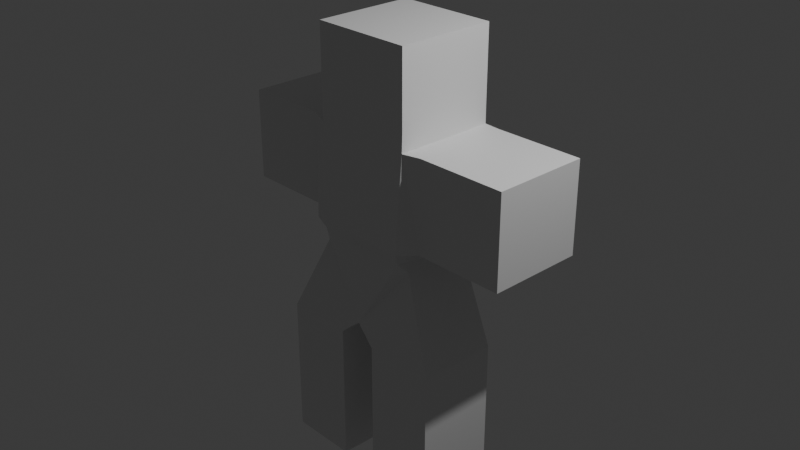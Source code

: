 # Source: human.blend  (saved by Blender 4.4.32; exported with 4.5.12 LTS)
import bpy
from mathutils import Matrix  # noqa: F401  (used for matrix-valued properties, if any)

bpy.ops.wm.read_factory_settings(use_empty=True)
scene = bpy.context.scene
scene.name = 'Scene'

# ---- collections
col_collection = bpy.data.collections.new('Collection'); scene.collection.children.link(col_collection)

# ---- materials (node trees are filled in below, after node groups)
mat_material = bpy.data.materials.new('Material')
mat_material.alpha_threshold = 0.0
mat_material.roughness = 0.5
mat_material.line_color = (0.0, 0.0, 0.0, 1.0)

# ---- material node trees
mat_material.use_nodes = True; mat_material.node_tree.nodes.clear()
_N = mat_material.node_tree.nodes; _L = mat_material.node_tree.links
n0 = _N.new('ShaderNodeOutputMaterial'); n0.name = 'Material Output'; n0.location = (300, 300)
n1 = _N.new('ShaderNodeBsdfPrincipled'); n1.name = 'Principled BSDF'; n1.location = (10, 300)
n1.inputs[3].default_value = 1.45
_L.new(n1.outputs[0], n0.inputs[0])
n0.is_active_output = True

# ---- world
world_world = bpy.data.worlds.new('World'); scene.world = world_world
world_world.use_nodes = True; world_world.node_tree.nodes.clear()
_N = world_world.node_tree.nodes; _L = world_world.node_tree.links
n0 = _N.new('ShaderNodeOutputWorld'); n0.name = 'World Output'; n0.location = (300, 300)
n1 = _N.new('ShaderNodeBackground'); n1.name = 'Background'; n1.location = (10, 300)
n1.inputs[0].default_value = (0.05088, 0.05088, 0.05088, 1.0)
_L.new(n1.outputs[0], n0.inputs[0])
n0.is_active_output = True
world_world.color = (0.05088, 0.05088, 0.05088)
world_world.sun_shadow_jitter_overblur = 0.0

# ---- cameras
cam_camera = bpy.data.cameras.new('Camera')
cam_camera.clip_end = 100.0
cam_camera.ortho_scale = 7.314

# ---- lights
light_light = bpy.data.lights.new('Light', 'POINT')
light_light.energy = 1000.0
light_light.shadow_soft_size = 0.1

# ---- meshes
me_cube = bpy.data.meshes.new('Cube')
me_cube.from_pydata([(0.5227, 0.6691, 1.0), (0.5184, 0.3876, -0.273), (0.5227, -0.4594, 1.0), (0.563, -0.4054, -0.2546), (-0.6106, 0.6682, 1.0), (-0.6493, 0.4893, -0.3053), (-0.6106, -0.4533, 1.0), (-0.5989, -0.425, -0.3058), (0.5184, 0.6352, 0.0), (-0.5989, -0.5612, 0.0), (0.563, -0.5841, 0.0), (-0.6493, 0.7035, 0.0), (0.5227, 0.6682, 1.193), (0.5227, -0.4533, 1.193), (-0.6106, 0.6682, 1.193), (-0.6106, -0.4533, 1.193), (0.7168, 0.6536, 1.0), (0.7168, -0.4098, 1.0), (0.7168, 0.6536, 0.0), (0.7168, -0.4098, 0.0), (-0.8282, 0.5987, 1.0), (-0.8282, -0.3515, 1.0), (-0.8282, -0.3515, 0.0), (-0.8282, 0.5987, 0.0), (0.008564, 0.6843, -1.0), (-0.01139, -0.5581, -1.0), (-1.0, 0.3219, -1.193), (-1.0, -0.5829, -1.193), (-0.2193, 0.3219, -1.193), (-0.2392, -0.5829, -1.193), (1.0, 0.3036, -1.192), (1.0, -0.5893, -1.192), (0.2379, 0.3036, -1.192), (0.218, -0.5893, -1.192), (-0.6143, 0.5938, -0.1415), (0.5184, 0.525, -0.1162), (0.5242, -0.5109, -0.1372), (-0.5593, -0.4915, -0.1339), (-1.0, 0.3219, -2.76), (-1.0, -0.5829, -2.76), (-0.2193, 0.3219, -2.76), (-0.2392, -0.5829, -2.76), (0.218, -0.5893, -2.72), (1.0, -0.5893, -2.72), (1.0, 0.3036, -2.72), (0.2379, 0.3036, -2.72), (1.706, 0.6536, 1.0), (1.706, -0.4098, 1.0), (1.706, 0.6536, 0.0), (1.706, -0.4098, 0.0), (-1.794, -0.3515, 0.0), (-1.794, -0.3515, 1.0), (-1.794, 0.5987, 1.0), (-1.794, 0.5987, 0.0), (0.5227, -0.4533, 2.025), (-0.6106, -0.4533, 2.025), (0.5227, 0.6682, 2.025), (-0.6106, 0.6682, 2.025)], [], [(0, 4, 14, 12), (10, 2, 6, 9), (4, 11, 23, 20), (24, 25, 29, 28), (10, 8, 18, 19), (11, 4, 0, 8), (5, 34, 24), (1, 35, 36, 3), (7, 37, 34, 5), (3, 36, 25), (14, 15, 55, 57), (6, 2, 13, 15), (4, 6, 15, 14), (2, 0, 12, 13), (16, 17, 47, 46), (0, 2, 17, 16), (2, 10, 19, 17), (8, 0, 16, 18), (23, 22, 50, 53), (6, 4, 20, 21), (11, 9, 22, 23), (9, 6, 21, 22), (28, 29, 41, 40), (3, 25, 33, 31), (7, 5, 26, 27), (5, 24, 28, 26), (25, 7, 27, 29), (32, 30, 44, 45), (25, 24, 32, 33), (1, 3, 31, 30), (24, 1, 30, 32), (38, 40, 41, 39), (34, 37, 9, 11), (35, 34, 11, 8), (37, 36, 10, 9), (36, 35, 8, 10), (24, 34, 35), (25, 36, 37), (37, 7, 25), (35, 1, 24), (26, 28, 40, 38), (29, 27, 39, 41), (27, 26, 38, 39), (42, 45, 44, 43), (31, 33, 42, 43), (33, 32, 45, 42), (30, 31, 43, 44), (48, 46, 47, 49), (19, 18, 48, 49), (18, 16, 46, 48), (17, 19, 49, 47), (50, 51, 52, 53), (21, 20, 52, 51), (20, 23, 53, 52), (22, 21, 51, 50), (56, 57, 55, 54), (15, 13, 54, 55), (12, 14, 57, 56), (13, 12, 56, 54)])
_uv = me_cube.uv_layers.new(name='UVMap')
_uv.uv.foreach_set('vector', [0.625, 0.5, 0.625, 0.25, 0.625, 0.25, 0.625, 0.5, 0.5, 0.75, 0.625, 0.75, 0.625, 1.0, 0.5, 1.0, 0.625, 0.25, 0.5, 0.25, 0.5, 0.25, 0.625, 0.25, 0.2511, 0.5, 0.2486, 0.75, 0.2486, 0.75, 0.2511, 0.5, 0.5, 0.75, 0.5, 0.5, 0.5, 0.5, 0.5, 0.75, 0.5, 0.25, 0.625, 0.25, 0.625, 0.5, 0.5, 0.5, 0.375, 0.25, 0.4343, 0.25, 0.375, 0.3761, 0.375, 0.5, 0.4375, 0.5, 0.43, 0.75, 0.375, 0.75, 0.375, 0.0, 0.4406, 0.0, 0.4343, 0.25, 0.375, 0.25, 0.375, 0.75, 0.43, 0.75, 0.375, 0.8764, 0.625, 0.25, 0.625, 0.0, 0.625, 0.0, 0.625, 0.25, 0.625, 1.0, 0.625, 0.75, 0.625, 0.75, 0.625, 1.0, 0.625, 0.25, 0.625, 0.0, 0.625, 0.0, 0.625, 0.25, 0.625, 0.75, 0.625, 0.5, 0.625, 0.5, 0.625, 0.75, 0.625, 0.5, 0.625, 0.75, 0.625, 0.75, 0.625, 0.5, 0.625, 0.5, 0.625, 0.75, 0.625, 0.75, 0.625, 0.5, 0.625, 0.75, 0.5, 0.75, 0.5, 0.75, 0.625, 0.75, 0.5, 0.5, 0.625, 0.5, 0.625, 0.5, 0.5, 0.5, 0.5, 0.25, 0.5, 0.0, 0.5, 0.0, 0.5, 0.25, 0.625, 0.0, 0.625, 0.25, 0.625, 0.25, 0.625, 0.0, 0.5, 0.25, 0.5, 0.0, 0.5, 0.0, 0.5, 0.25, 0.5, 1.0, 0.625, 1.0, 0.625, 1.0, 0.5, 1.0, 0.2511, 0.5, 0.2486, 0.75, 0.2486, 0.75, 0.2511, 0.5, 0.375, 0.75, 0.375, 0.8764, 0.375, 0.8764, 0.375, 0.75, 0.375, 0.0, 0.375, 0.25, 0.375, 0.25, 0.375, 0.0, 0.375, 0.25, 0.375, 0.3761, 0.375, 0.3761, 0.375, 0.25, 0.375, 0.8764, 0.375, 1.0, 0.375, 1.0, 0.375, 0.8764, 0.375, 0.3761, 0.375, 0.5, 0.375, 0.5, 0.375, 0.3761, 0.2486, 0.75, 0.2511, 0.5, 0.2511, 0.5, 0.2486, 0.75, 0.375, 0.5, 0.375, 0.75, 0.375, 0.75, 0.375, 0.5, 0.375, 0.3761, 0.375, 0.5, 0.375, 0.5, 0.375, 0.3761, 0.125, 0.5, 0.2511, 0.5, 0.2486, 0.75, 0.125, 0.75, 0.4343, 0.25, 0.4406, 0.0, 0.5, 0.0, 0.5, 0.25, 0.4375, 0.5, 0.4343, 0.25, 0.5, 0.25, 0.5, 0.5, 0.4406, 1.0, 0.43, 0.75, 0.5, 0.75, 0.5, 1.0, 0.43, 0.75, 0.4375, 0.5, 0.5, 0.5, 0.5, 0.75, 0.375, 0.3761, 0.4343, 0.25, 0.4375, 0.5, 0.375, 0.8764, 0.43, 0.75, 0.4406, 1.0, 0.4406, 1.0, 0.375, 1.0, 0.375, 0.8764, 0.4375, 0.5, 0.375, 0.5, 0.375, 0.3761, 0.375, 0.25, 0.375, 0.3761, 0.375, 0.3761, 0.375, 0.25, 0.375, 0.8764, 0.375, 1.0, 0.375, 1.0, 0.375, 0.8764, 0.375, 0.0, 0.375, 0.25, 0.375, 0.25, 0.375, 0.0, 0.2486, 0.75, 0.2511, 0.5, 0.375, 0.5, 0.375, 0.75, 0.375, 0.75, 0.375, 0.8764, 0.375, 0.8764, 0.375, 0.75, 0.2486, 0.75, 0.2511, 0.5, 0.2511, 0.5, 0.2486, 0.75, 0.375, 0.5, 0.375, 0.75, 0.375, 0.75, 0.375, 0.5, 0.5, 0.5, 0.625, 0.5, 0.625, 0.75, 0.5, 0.75, 0.5, 0.75, 0.5, 0.5, 0.5, 0.5, 0.5, 0.75, 0.5, 0.5, 0.625, 0.5, 0.625, 0.5, 0.5, 0.5, 0.625, 0.75, 0.5, 0.75, 0.5, 0.75, 0.625, 0.75, 0.5, 0.0, 0.625, 0.0, 0.625, 0.25, 0.5, 0.25, 0.625, 0.0, 0.625, 0.25, 0.625, 0.25, 0.625, 0.0, 0.625, 0.25, 0.5, 0.25, 0.5, 0.25, 0.625, 0.25, 0.5, 1.0, 0.625, 1.0, 0.625, 1.0, 0.5, 1.0, 0.625, 0.5, 0.875, 0.5, 0.875, 0.75, 0.625, 0.75, 0.625, 1.0, 0.625, 0.75, 0.625, 0.75, 0.625, 1.0, 0.625, 0.5, 0.625, 0.25, 0.625, 0.25, 0.625, 0.5, 0.625, 0.75, 0.625, 0.5, 0.625, 0.5, 0.625, 0.75])
me_cube.materials.append(mat_material)
me_cube.use_mirror_vertex_groups = False
me_cube.update()

# ---- objects
ob_cube = bpy.data.objects.new('Cube', me_cube)
ob_light = bpy.data.objects.new('Light', light_light)
ob_camera = bpy.data.objects.new('Camera', cam_camera)

# ---- transforms, parenting, visibility, modifiers, constraints
ob_cube.location = (0.0, 0.0, 0.0)
ob_cube.lock_rotations_4d = False
ob_cube.empty_display_type = 'ARROWS'
ob_cube.lineart.crease_threshold = 0.0
ob_light.location = (4.076, 1.005, 5.904)
ob_light.rotation_euler = (0.6503, 0.05522, 1.866)
ob_light.lock_rotations_4d = False
ob_light.empty_display_type = 'ARROWS'
ob_light.color = (0.0, 0.0, 0.0, 0.0)
ob_light.lineart.crease_threshold = 0.0
ob_camera.location = (7.359, -6.926, 4.958)
ob_camera.rotation_euler = (1.109, 0.0, 0.8149)
ob_camera.lock_rotations_4d = False
ob_camera.empty_display_type = 'ARROWS'
ob_camera.color = (0.0, 0.0, 0.0, 0.0)
ob_camera.display_type = 'WIRE'
ob_camera.lineart.crease_threshold = 0.0

# ---- collection membership
col_collection.objects.link(ob_cube)
col_collection.objects.link(ob_light)
col_collection.objects.link(ob_camera)

# ---- scene / render settings (as saved in the file)
scene.camera = ob_camera
scene.frame_start = 1; scene.frame_end = 250; scene.frame_set(1)
scene.render.engine = 'BLENDER_EEVEE_NEXT'
bpy.context.view_layer.update()
